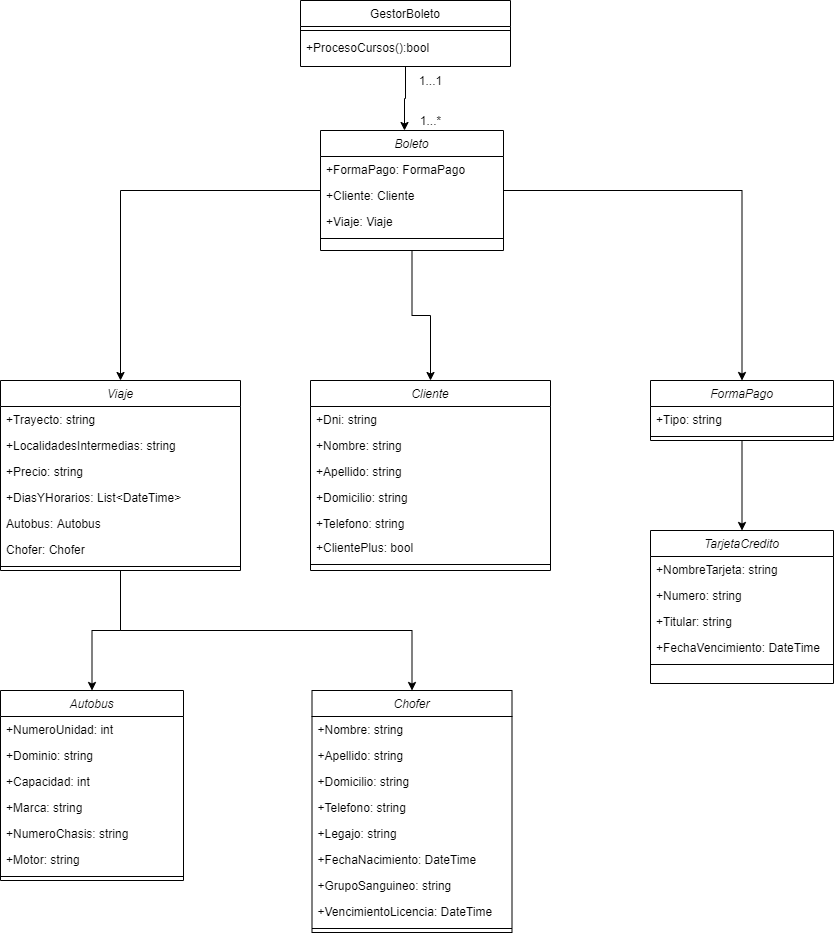

The diagram above was exported from draw.io. Its source (the exported page's mxGraphModel, read from the mxfile embedded in the PNG):
<mxGraphModel dx="2171" dy="1954" grid="1" gridSize="10" guides="1" tooltips="1" connect="1" arrows="1" fold="1" page="1" pageScale="1" pageWidth="827" pageHeight="1169" math="0" shadow="0">
  <root>
    <mxCell id="WIyWlLk6GJQsqaUBKTNV-0" />
    <mxCell id="WIyWlLk6GJQsqaUBKTNV-1" parent="WIyWlLk6GJQsqaUBKTNV-0" />
    <mxCell id="yxQm7fnO7-cQxpxnaqo0-51" style="edgeStyle=orthogonalEdgeStyle;rounded=0;orthogonalLoop=1;jettySize=auto;html=1;entryX=0.459;entryY=0;entryDx=0;entryDy=0;entryPerimeter=0;" parent="WIyWlLk6GJQsqaUBKTNV-1" source="ud5ZUmiPwYTTEUjOJg4m-0" target="yxQm7fnO7-cQxpxnaqo0-18" edge="1">
      <mxGeometry relative="1" as="geometry" />
    </mxCell>
    <mxCell id="ud5ZUmiPwYTTEUjOJg4m-0" value="GestorBoleto" style="swimlane;fontStyle=0;align=center;verticalAlign=top;childLayout=stackLayout;horizontal=1;startSize=26;horizontalStack=0;resizeParent=1;resizeLast=0;collapsible=1;marginBottom=0;rounded=0;shadow=0;strokeWidth=1;" parent="WIyWlLk6GJQsqaUBKTNV-1" vertex="1">
      <mxGeometry x="-370" y="-10" width="210" height="66" as="geometry">
        <mxRectangle x="550" y="140" width="160" height="26" as="alternateBounds" />
      </mxGeometry>
    </mxCell>
    <mxCell id="ud5ZUmiPwYTTEUjOJg4m-6" value="" style="line;html=1;strokeWidth=1;align=left;verticalAlign=middle;spacingTop=-1;spacingLeft=3;spacingRight=3;rotatable=0;labelPosition=right;points=[];portConstraint=eastwest;" parent="ud5ZUmiPwYTTEUjOJg4m-0" vertex="1">
      <mxGeometry y="26" width="210" height="8" as="geometry" />
    </mxCell>
    <mxCell id="ud5ZUmiPwYTTEUjOJg4m-7" value="+ProcesoCursos():bool" style="text;align=left;verticalAlign=top;spacingLeft=4;spacingRight=4;overflow=hidden;rotatable=0;points=[[0,0.5],[1,0.5]];portConstraint=eastwest;" parent="ud5ZUmiPwYTTEUjOJg4m-0" vertex="1">
      <mxGeometry y="34" width="210" height="26" as="geometry" />
    </mxCell>
    <mxCell id="F37VoypeIKnNcx6ad8Ge-30" style="edgeStyle=orthogonalEdgeStyle;rounded=0;orthogonalLoop=1;jettySize=auto;html=1;entryX=0.5;entryY=0;entryDx=0;entryDy=0;" edge="1" parent="WIyWlLk6GJQsqaUBKTNV-1" source="yxQm7fnO7-cQxpxnaqo0-18" target="yxQm7fnO7-cQxpxnaqo0-31">
      <mxGeometry relative="1" as="geometry" />
    </mxCell>
    <mxCell id="F37VoypeIKnNcx6ad8Ge-31" style="edgeStyle=orthogonalEdgeStyle;rounded=0;orthogonalLoop=1;jettySize=auto;html=1;entryX=0.5;entryY=0;entryDx=0;entryDy=0;" edge="1" parent="WIyWlLk6GJQsqaUBKTNV-1" source="yxQm7fnO7-cQxpxnaqo0-18" target="yxQm7fnO7-cQxpxnaqo0-3">
      <mxGeometry relative="1" as="geometry" />
    </mxCell>
    <mxCell id="F37VoypeIKnNcx6ad8Ge-34" style="edgeStyle=orthogonalEdgeStyle;rounded=0;orthogonalLoop=1;jettySize=auto;html=1;" edge="1" parent="WIyWlLk6GJQsqaUBKTNV-1" source="yxQm7fnO7-cQxpxnaqo0-18" target="F37VoypeIKnNcx6ad8Ge-14">
      <mxGeometry relative="1" as="geometry" />
    </mxCell>
    <mxCell id="yxQm7fnO7-cQxpxnaqo0-18" value="Boleto" style="swimlane;fontStyle=2;align=center;verticalAlign=top;childLayout=stackLayout;horizontal=1;startSize=26;horizontalStack=0;resizeParent=1;resizeLast=0;collapsible=1;marginBottom=0;rounded=0;shadow=0;strokeWidth=1;" parent="WIyWlLk6GJQsqaUBKTNV-1" vertex="1">
      <mxGeometry x="-350" y="120" width="183" height="120" as="geometry">
        <mxRectangle x="230" y="140" width="160" height="26" as="alternateBounds" />
      </mxGeometry>
    </mxCell>
    <mxCell id="yxQm7fnO7-cQxpxnaqo0-21" value="+FormaPago: FormaPago" style="text;align=left;verticalAlign=top;spacingLeft=4;spacingRight=4;overflow=hidden;rotatable=0;points=[[0,0.5],[1,0.5]];portConstraint=eastwest;rounded=0;shadow=0;html=0;" parent="yxQm7fnO7-cQxpxnaqo0-18" vertex="1">
      <mxGeometry y="26" width="183" height="26" as="geometry" />
    </mxCell>
    <mxCell id="yxQm7fnO7-cQxpxnaqo0-22" value="+Cliente: Cliente" style="text;align=left;verticalAlign=top;spacingLeft=4;spacingRight=4;overflow=hidden;rotatable=0;points=[[0,0.5],[1,0.5]];portConstraint=eastwest;rounded=0;shadow=0;html=0;" parent="yxQm7fnO7-cQxpxnaqo0-18" vertex="1">
      <mxGeometry y="52" width="183" height="26" as="geometry" />
    </mxCell>
    <mxCell id="yxQm7fnO7-cQxpxnaqo0-23" value="+Viaje: Viaje" style="text;align=left;verticalAlign=top;spacingLeft=4;spacingRight=4;overflow=hidden;rotatable=0;points=[[0,0.5],[1,0.5]];portConstraint=eastwest;rounded=0;shadow=0;html=0;" parent="yxQm7fnO7-cQxpxnaqo0-18" vertex="1">
      <mxGeometry y="78" width="183" height="26" as="geometry" />
    </mxCell>
    <mxCell id="yxQm7fnO7-cQxpxnaqo0-25" value="" style="line;html=1;strokeWidth=1;align=left;verticalAlign=middle;spacingTop=-1;spacingLeft=3;spacingRight=3;rotatable=0;labelPosition=right;points=[];portConstraint=eastwest;" parent="yxQm7fnO7-cQxpxnaqo0-18" vertex="1">
      <mxGeometry y="104" width="183" height="8" as="geometry" />
    </mxCell>
    <mxCell id="yxQm7fnO7-cQxpxnaqo0-67" value="1...*" style="text;html=1;align=center;verticalAlign=middle;resizable=0;points=[];autosize=1;" parent="WIyWlLk6GJQsqaUBKTNV-1" vertex="1">
      <mxGeometry x="-260" y="100" width="40" height="20" as="geometry" />
    </mxCell>
    <mxCell id="yxQm7fnO7-cQxpxnaqo0-68" value="1...1" style="text;html=1;align=center;verticalAlign=middle;resizable=0;points=[];autosize=1;" parent="WIyWlLk6GJQsqaUBKTNV-1" vertex="1">
      <mxGeometry x="-260" y="60" width="40" height="20" as="geometry" />
    </mxCell>
    <mxCell id="F37VoypeIKnNcx6ad8Ge-2" value="Chofer" style="swimlane;fontStyle=2;align=center;verticalAlign=top;childLayout=stackLayout;horizontal=1;startSize=26;horizontalStack=0;resizeParent=1;resizeLast=0;collapsible=1;marginBottom=0;rounded=0;shadow=0;strokeWidth=1;" vertex="1" parent="WIyWlLk6GJQsqaUBKTNV-1">
      <mxGeometry x="-358.5" y="680" width="200" height="242" as="geometry">
        <mxRectangle x="230" y="140" width="160" height="26" as="alternateBounds" />
      </mxGeometry>
    </mxCell>
    <mxCell id="F37VoypeIKnNcx6ad8Ge-3" value="+Nombre: string" style="text;align=left;verticalAlign=top;spacingLeft=4;spacingRight=4;overflow=hidden;rotatable=0;points=[[0,0.5],[1,0.5]];portConstraint=eastwest;" vertex="1" parent="F37VoypeIKnNcx6ad8Ge-2">
      <mxGeometry y="26" width="200" height="26" as="geometry" />
    </mxCell>
    <mxCell id="F37VoypeIKnNcx6ad8Ge-4" value="+Apellido: string" style="text;align=left;verticalAlign=top;spacingLeft=4;spacingRight=4;overflow=hidden;rotatable=0;points=[[0,0.5],[1,0.5]];portConstraint=eastwest;rounded=0;shadow=0;html=0;" vertex="1" parent="F37VoypeIKnNcx6ad8Ge-2">
      <mxGeometry y="52" width="200" height="26" as="geometry" />
    </mxCell>
    <mxCell id="F37VoypeIKnNcx6ad8Ge-5" value="+Domicilio: string" style="text;align=left;verticalAlign=top;spacingLeft=4;spacingRight=4;overflow=hidden;rotatable=0;points=[[0,0.5],[1,0.5]];portConstraint=eastwest;rounded=0;shadow=0;html=0;" vertex="1" parent="F37VoypeIKnNcx6ad8Ge-2">
      <mxGeometry y="78" width="200" height="26" as="geometry" />
    </mxCell>
    <mxCell id="F37VoypeIKnNcx6ad8Ge-6" value="+Telefono: string" style="text;align=left;verticalAlign=top;spacingLeft=4;spacingRight=4;overflow=hidden;rotatable=0;points=[[0,0.5],[1,0.5]];portConstraint=eastwest;rounded=0;shadow=0;html=0;" vertex="1" parent="F37VoypeIKnNcx6ad8Ge-2">
      <mxGeometry y="104" width="200" height="26" as="geometry" />
    </mxCell>
    <mxCell id="F37VoypeIKnNcx6ad8Ge-7" value="+Legajo: string" style="text;align=left;verticalAlign=top;spacingLeft=4;spacingRight=4;overflow=hidden;rotatable=0;points=[[0,0.5],[1,0.5]];portConstraint=eastwest;rounded=0;shadow=0;html=0;" vertex="1" parent="F37VoypeIKnNcx6ad8Ge-2">
      <mxGeometry y="130" width="200" height="26" as="geometry" />
    </mxCell>
    <mxCell id="F37VoypeIKnNcx6ad8Ge-8" value="+FechaNacimiento: DateTime" style="text;align=left;verticalAlign=top;spacingLeft=4;spacingRight=4;overflow=hidden;rotatable=0;points=[[0,0.5],[1,0.5]];portConstraint=eastwest;rounded=0;shadow=0;html=0;" vertex="1" parent="F37VoypeIKnNcx6ad8Ge-2">
      <mxGeometry y="156" width="200" height="26" as="geometry" />
    </mxCell>
    <mxCell id="F37VoypeIKnNcx6ad8Ge-10" value="+GrupoSanguineo: string" style="text;align=left;verticalAlign=top;spacingLeft=4;spacingRight=4;overflow=hidden;rotatable=0;points=[[0,0.5],[1,0.5]];portConstraint=eastwest;rounded=0;shadow=0;html=0;" vertex="1" parent="F37VoypeIKnNcx6ad8Ge-2">
      <mxGeometry y="182" width="200" height="26" as="geometry" />
    </mxCell>
    <mxCell id="F37VoypeIKnNcx6ad8Ge-11" value="+VencimientoLicencia: DateTime" style="text;align=left;verticalAlign=top;spacingLeft=4;spacingRight=4;overflow=hidden;rotatable=0;points=[[0,0.5],[1,0.5]];portConstraint=eastwest;rounded=0;shadow=0;html=0;" vertex="1" parent="F37VoypeIKnNcx6ad8Ge-2">
      <mxGeometry y="208" width="200" height="26" as="geometry" />
    </mxCell>
    <mxCell id="F37VoypeIKnNcx6ad8Ge-9" value="" style="line;html=1;strokeWidth=1;align=left;verticalAlign=middle;spacingTop=-1;spacingLeft=3;spacingRight=3;rotatable=0;labelPosition=right;points=[];portConstraint=eastwest;" vertex="1" parent="F37VoypeIKnNcx6ad8Ge-2">
      <mxGeometry y="234" width="200" height="8" as="geometry" />
    </mxCell>
    <mxCell id="7sW8py2NtvtRtoc9xzVG-34" value="Autobus" style="swimlane;fontStyle=2;align=center;verticalAlign=top;childLayout=stackLayout;horizontal=1;startSize=26;horizontalStack=0;resizeParent=1;resizeLast=0;collapsible=1;marginBottom=0;rounded=0;shadow=0;strokeWidth=1;" parent="WIyWlLk6GJQsqaUBKTNV-1" vertex="1">
      <mxGeometry x="-670" y="680" width="183" height="190" as="geometry">
        <mxRectangle x="230" y="140" width="160" height="26" as="alternateBounds" />
      </mxGeometry>
    </mxCell>
    <mxCell id="7sW8py2NtvtRtoc9xzVG-35" value="+NumeroUnidad: int" style="text;align=left;verticalAlign=top;spacingLeft=4;spacingRight=4;overflow=hidden;rotatable=0;points=[[0,0.5],[1,0.5]];portConstraint=eastwest;" parent="7sW8py2NtvtRtoc9xzVG-34" vertex="1">
      <mxGeometry y="26" width="183" height="26" as="geometry" />
    </mxCell>
    <mxCell id="7sW8py2NtvtRtoc9xzVG-36" value="+Dominio: string" style="text;align=left;verticalAlign=top;spacingLeft=4;spacingRight=4;overflow=hidden;rotatable=0;points=[[0,0.5],[1,0.5]];portConstraint=eastwest;rounded=0;shadow=0;html=0;" parent="7sW8py2NtvtRtoc9xzVG-34" vertex="1">
      <mxGeometry y="52" width="183" height="26" as="geometry" />
    </mxCell>
    <mxCell id="7sW8py2NtvtRtoc9xzVG-37" value="+Capacidad: int" style="text;align=left;verticalAlign=top;spacingLeft=4;spacingRight=4;overflow=hidden;rotatable=0;points=[[0,0.5],[1,0.5]];portConstraint=eastwest;rounded=0;shadow=0;html=0;" parent="7sW8py2NtvtRtoc9xzVG-34" vertex="1">
      <mxGeometry y="78" width="183" height="26" as="geometry" />
    </mxCell>
    <mxCell id="yxQm7fnO7-cQxpxnaqo0-0" value="+Marca: string" style="text;align=left;verticalAlign=top;spacingLeft=4;spacingRight=4;overflow=hidden;rotatable=0;points=[[0,0.5],[1,0.5]];portConstraint=eastwest;rounded=0;shadow=0;html=0;" parent="7sW8py2NtvtRtoc9xzVG-34" vertex="1">
      <mxGeometry y="104" width="183" height="26" as="geometry" />
    </mxCell>
    <mxCell id="yxQm7fnO7-cQxpxnaqo0-1" value="+NumeroChasis: string" style="text;align=left;verticalAlign=top;spacingLeft=4;spacingRight=4;overflow=hidden;rotatable=0;points=[[0,0.5],[1,0.5]];portConstraint=eastwest;rounded=0;shadow=0;html=0;" parent="7sW8py2NtvtRtoc9xzVG-34" vertex="1">
      <mxGeometry y="130" width="183" height="26" as="geometry" />
    </mxCell>
    <mxCell id="yxQm7fnO7-cQxpxnaqo0-2" value="+Motor: string" style="text;align=left;verticalAlign=top;spacingLeft=4;spacingRight=4;overflow=hidden;rotatable=0;points=[[0,0.5],[1,0.5]];portConstraint=eastwest;rounded=0;shadow=0;html=0;" parent="7sW8py2NtvtRtoc9xzVG-34" vertex="1">
      <mxGeometry y="156" width="183" height="26" as="geometry" />
    </mxCell>
    <mxCell id="7sW8py2NtvtRtoc9xzVG-38" value="" style="line;html=1;strokeWidth=1;align=left;verticalAlign=middle;spacingTop=-1;spacingLeft=3;spacingRight=3;rotatable=0;labelPosition=right;points=[];portConstraint=eastwest;" parent="7sW8py2NtvtRtoc9xzVG-34" vertex="1">
      <mxGeometry y="182" width="183" height="8" as="geometry" />
    </mxCell>
    <mxCell id="F37VoypeIKnNcx6ad8Ge-32" style="edgeStyle=orthogonalEdgeStyle;rounded=0;orthogonalLoop=1;jettySize=auto;html=1;" edge="1" parent="WIyWlLk6GJQsqaUBKTNV-1" source="yxQm7fnO7-cQxpxnaqo0-3" target="7sW8py2NtvtRtoc9xzVG-34">
      <mxGeometry relative="1" as="geometry" />
    </mxCell>
    <mxCell id="F37VoypeIKnNcx6ad8Ge-33" style="edgeStyle=orthogonalEdgeStyle;rounded=0;orthogonalLoop=1;jettySize=auto;html=1;entryX=0.5;entryY=0;entryDx=0;entryDy=0;" edge="1" parent="WIyWlLk6GJQsqaUBKTNV-1" source="yxQm7fnO7-cQxpxnaqo0-3" target="F37VoypeIKnNcx6ad8Ge-2">
      <mxGeometry relative="1" as="geometry">
        <Array as="points">
          <mxPoint x="-550" y="620" />
          <mxPoint x="-258" y="620" />
        </Array>
      </mxGeometry>
    </mxCell>
    <mxCell id="yxQm7fnO7-cQxpxnaqo0-3" value="Viaje" style="swimlane;fontStyle=2;align=center;verticalAlign=top;childLayout=stackLayout;horizontal=1;startSize=26;horizontalStack=0;resizeParent=1;resizeLast=0;collapsible=1;marginBottom=0;rounded=0;shadow=0;strokeWidth=1;" parent="WIyWlLk6GJQsqaUBKTNV-1" vertex="1">
      <mxGeometry x="-670" y="370" width="240" height="190" as="geometry">
        <mxRectangle x="230" y="140" width="160" height="26" as="alternateBounds" />
      </mxGeometry>
    </mxCell>
    <mxCell id="yxQm7fnO7-cQxpxnaqo0-4" value="+Trayecto: string" style="text;align=left;verticalAlign=top;spacingLeft=4;spacingRight=4;overflow=hidden;rotatable=0;points=[[0,0.5],[1,0.5]];portConstraint=eastwest;" parent="yxQm7fnO7-cQxpxnaqo0-3" vertex="1">
      <mxGeometry y="26" width="240" height="26" as="geometry" />
    </mxCell>
    <mxCell id="yxQm7fnO7-cQxpxnaqo0-6" value="+LocalidadesIntermedias: string" style="text;align=left;verticalAlign=top;spacingLeft=4;spacingRight=4;overflow=hidden;rotatable=0;points=[[0,0.5],[1,0.5]];portConstraint=eastwest;rounded=0;shadow=0;html=0;" parent="yxQm7fnO7-cQxpxnaqo0-3" vertex="1">
      <mxGeometry y="52" width="240" height="26" as="geometry" />
    </mxCell>
    <mxCell id="yxQm7fnO7-cQxpxnaqo0-13" value="+Precio: string" style="text;align=left;verticalAlign=top;spacingLeft=4;spacingRight=4;overflow=hidden;rotatable=0;points=[[0,0.5],[1,0.5]];portConstraint=eastwest;rounded=0;shadow=0;html=0;" parent="yxQm7fnO7-cQxpxnaqo0-3" vertex="1">
      <mxGeometry y="78" width="240" height="26" as="geometry" />
    </mxCell>
    <mxCell id="yxQm7fnO7-cQxpxnaqo0-14" value="+DiasYHorarios: List&lt;DateTime&gt;" style="text;align=left;verticalAlign=top;spacingLeft=4;spacingRight=4;overflow=hidden;rotatable=0;points=[[0,0.5],[1,0.5]];portConstraint=eastwest;rounded=0;shadow=0;html=0;" parent="yxQm7fnO7-cQxpxnaqo0-3" vertex="1">
      <mxGeometry y="104" width="240" height="26" as="geometry" />
    </mxCell>
    <mxCell id="F37VoypeIKnNcx6ad8Ge-12" value="Autobus: Autobus" style="text;align=left;verticalAlign=top;spacingLeft=4;spacingRight=4;overflow=hidden;rotatable=0;points=[[0,0.5],[1,0.5]];portConstraint=eastwest;rounded=0;shadow=0;html=0;" vertex="1" parent="yxQm7fnO7-cQxpxnaqo0-3">
      <mxGeometry y="130" width="240" height="26" as="geometry" />
    </mxCell>
    <mxCell id="F37VoypeIKnNcx6ad8Ge-13" value="Chofer: Chofer" style="text;align=left;verticalAlign=top;spacingLeft=4;spacingRight=4;overflow=hidden;rotatable=0;points=[[0,0.5],[1,0.5]];portConstraint=eastwest;rounded=0;shadow=0;html=0;" vertex="1" parent="yxQm7fnO7-cQxpxnaqo0-3">
      <mxGeometry y="156" width="240" height="26" as="geometry" />
    </mxCell>
    <mxCell id="yxQm7fnO7-cQxpxnaqo0-10" value="" style="line;html=1;strokeWidth=1;align=left;verticalAlign=middle;spacingTop=-1;spacingLeft=3;spacingRight=3;rotatable=0;labelPosition=right;points=[];portConstraint=eastwest;" parent="yxQm7fnO7-cQxpxnaqo0-3" vertex="1">
      <mxGeometry y="182" width="240" height="8" as="geometry" />
    </mxCell>
    <mxCell id="yxQm7fnO7-cQxpxnaqo0-31" value="Cliente" style="swimlane;fontStyle=2;align=center;verticalAlign=top;childLayout=stackLayout;horizontal=1;startSize=26;horizontalStack=0;resizeParent=1;resizeLast=0;collapsible=1;marginBottom=0;rounded=0;shadow=0;strokeWidth=1;" parent="WIyWlLk6GJQsqaUBKTNV-1" vertex="1">
      <mxGeometry x="-360" y="370" width="240" height="190" as="geometry">
        <mxRectangle x="230" y="140" width="160" height="26" as="alternateBounds" />
      </mxGeometry>
    </mxCell>
    <mxCell id="yxQm7fnO7-cQxpxnaqo0-34" value="+Dni: string" style="text;align=left;verticalAlign=top;spacingLeft=4;spacingRight=4;overflow=hidden;rotatable=0;points=[[0,0.5],[1,0.5]];portConstraint=eastwest;" parent="yxQm7fnO7-cQxpxnaqo0-31" vertex="1">
      <mxGeometry y="26" width="240" height="26" as="geometry" />
    </mxCell>
    <mxCell id="yxQm7fnO7-cQxpxnaqo0-46" value="+Nombre: string" style="text;align=left;verticalAlign=top;spacingLeft=4;spacingRight=4;overflow=hidden;rotatable=0;points=[[0,0.5],[1,0.5]];portConstraint=eastwest;" parent="yxQm7fnO7-cQxpxnaqo0-31" vertex="1">
      <mxGeometry y="52" width="240" height="26" as="geometry" />
    </mxCell>
    <mxCell id="yxQm7fnO7-cQxpxnaqo0-47" value="+Apellido: string" style="text;align=left;verticalAlign=top;spacingLeft=4;spacingRight=4;overflow=hidden;rotatable=0;points=[[0,0.5],[1,0.5]];portConstraint=eastwest;" parent="yxQm7fnO7-cQxpxnaqo0-31" vertex="1">
      <mxGeometry y="78" width="240" height="26" as="geometry" />
    </mxCell>
    <mxCell id="yxQm7fnO7-cQxpxnaqo0-35" value="+Domicilio: string" style="text;align=left;verticalAlign=top;spacingLeft=4;spacingRight=4;overflow=hidden;rotatable=0;points=[[0,0.5],[1,0.5]];portConstraint=eastwest;rounded=0;shadow=0;html=0;" parent="yxQm7fnO7-cQxpxnaqo0-31" vertex="1">
      <mxGeometry y="104" width="240" height="26" as="geometry" />
    </mxCell>
    <mxCell id="yxQm7fnO7-cQxpxnaqo0-42" value="+Telefono: string" style="text;align=left;verticalAlign=top;spacingLeft=4;spacingRight=4;overflow=hidden;rotatable=0;points=[[0,0.5],[1,0.5]];portConstraint=eastwest;rounded=0;shadow=0;html=0;" parent="yxQm7fnO7-cQxpxnaqo0-31" vertex="1">
      <mxGeometry y="130" width="240" height="24" as="geometry" />
    </mxCell>
    <mxCell id="F37VoypeIKnNcx6ad8Ge-1" value="+ClientePlus: bool" style="text;align=left;verticalAlign=top;spacingLeft=4;spacingRight=4;overflow=hidden;rotatable=0;points=[[0,0.5],[1,0.5]];portConstraint=eastwest;rounded=0;shadow=0;html=0;" vertex="1" parent="yxQm7fnO7-cQxpxnaqo0-31">
      <mxGeometry y="154" width="240" height="26" as="geometry" />
    </mxCell>
    <mxCell id="yxQm7fnO7-cQxpxnaqo0-43" value="" style="line;html=1;strokeWidth=1;align=left;verticalAlign=middle;spacingTop=-1;spacingLeft=3;spacingRight=3;rotatable=0;labelPosition=right;points=[];portConstraint=eastwest;" parent="yxQm7fnO7-cQxpxnaqo0-31" vertex="1">
      <mxGeometry y="180" width="240" height="8" as="geometry" />
    </mxCell>
    <mxCell id="F37VoypeIKnNcx6ad8Ge-35" style="edgeStyle=orthogonalEdgeStyle;rounded=0;orthogonalLoop=1;jettySize=auto;html=1;entryX=0.5;entryY=0;entryDx=0;entryDy=0;" edge="1" parent="WIyWlLk6GJQsqaUBKTNV-1" source="F37VoypeIKnNcx6ad8Ge-14" target="F37VoypeIKnNcx6ad8Ge-22">
      <mxGeometry relative="1" as="geometry" />
    </mxCell>
    <mxCell id="F37VoypeIKnNcx6ad8Ge-14" value="FormaPago" style="swimlane;fontStyle=2;align=center;verticalAlign=top;childLayout=stackLayout;horizontal=1;startSize=26;horizontalStack=0;resizeParent=1;resizeLast=0;collapsible=1;marginBottom=0;rounded=0;shadow=0;strokeWidth=1;" vertex="1" parent="WIyWlLk6GJQsqaUBKTNV-1">
      <mxGeometry x="-20" y="370" width="183" height="60" as="geometry">
        <mxRectangle x="230" y="140" width="160" height="26" as="alternateBounds" />
      </mxGeometry>
    </mxCell>
    <mxCell id="F37VoypeIKnNcx6ad8Ge-16" value="+Tipo: string" style="text;align=left;verticalAlign=top;spacingLeft=4;spacingRight=4;overflow=hidden;rotatable=0;points=[[0,0.5],[1,0.5]];portConstraint=eastwest;rounded=0;shadow=0;html=0;" vertex="1" parent="F37VoypeIKnNcx6ad8Ge-14">
      <mxGeometry y="26" width="183" height="26" as="geometry" />
    </mxCell>
    <mxCell id="F37VoypeIKnNcx6ad8Ge-21" value="" style="line;html=1;strokeWidth=1;align=left;verticalAlign=middle;spacingTop=-1;spacingLeft=3;spacingRight=3;rotatable=0;labelPosition=right;points=[];portConstraint=eastwest;" vertex="1" parent="F37VoypeIKnNcx6ad8Ge-14">
      <mxGeometry y="52" width="183" height="8" as="geometry" />
    </mxCell>
    <mxCell id="F37VoypeIKnNcx6ad8Ge-22" value="TarjetaCredito" style="swimlane;fontStyle=2;align=center;verticalAlign=top;childLayout=stackLayout;horizontal=1;startSize=26;horizontalStack=0;resizeParent=1;resizeLast=0;collapsible=1;marginBottom=0;rounded=0;shadow=0;strokeWidth=1;" vertex="1" parent="WIyWlLk6GJQsqaUBKTNV-1">
      <mxGeometry x="-20" y="520" width="183" height="153" as="geometry">
        <mxRectangle x="230" y="140" width="160" height="26" as="alternateBounds" />
      </mxGeometry>
    </mxCell>
    <mxCell id="F37VoypeIKnNcx6ad8Ge-23" value="+NombreTarjeta: string" style="text;align=left;verticalAlign=top;spacingLeft=4;spacingRight=4;overflow=hidden;rotatable=0;points=[[0,0.5],[1,0.5]];portConstraint=eastwest;" vertex="1" parent="F37VoypeIKnNcx6ad8Ge-22">
      <mxGeometry y="26" width="183" height="26" as="geometry" />
    </mxCell>
    <mxCell id="F37VoypeIKnNcx6ad8Ge-24" value="+Numero: string" style="text;align=left;verticalAlign=top;spacingLeft=4;spacingRight=4;overflow=hidden;rotatable=0;points=[[0,0.5],[1,0.5]];portConstraint=eastwest;rounded=0;shadow=0;html=0;" vertex="1" parent="F37VoypeIKnNcx6ad8Ge-22">
      <mxGeometry y="52" width="183" height="26" as="geometry" />
    </mxCell>
    <mxCell id="F37VoypeIKnNcx6ad8Ge-25" value="+Titular: string" style="text;align=left;verticalAlign=top;spacingLeft=4;spacingRight=4;overflow=hidden;rotatable=0;points=[[0,0.5],[1,0.5]];portConstraint=eastwest;rounded=0;shadow=0;html=0;" vertex="1" parent="F37VoypeIKnNcx6ad8Ge-22">
      <mxGeometry y="78" width="183" height="26" as="geometry" />
    </mxCell>
    <mxCell id="F37VoypeIKnNcx6ad8Ge-26" value="+FechaVencimiento: DateTime" style="text;align=left;verticalAlign=top;spacingLeft=4;spacingRight=4;overflow=hidden;rotatable=0;points=[[0,0.5],[1,0.5]];portConstraint=eastwest;rounded=0;shadow=0;html=0;" vertex="1" parent="F37VoypeIKnNcx6ad8Ge-22">
      <mxGeometry y="104" width="183" height="26" as="geometry" />
    </mxCell>
    <mxCell id="F37VoypeIKnNcx6ad8Ge-29" value="" style="line;html=1;strokeWidth=1;align=left;verticalAlign=middle;spacingTop=-1;spacingLeft=3;spacingRight=3;rotatable=0;labelPosition=right;points=[];portConstraint=eastwest;" vertex="1" parent="F37VoypeIKnNcx6ad8Ge-22">
      <mxGeometry y="130" width="183" height="8" as="geometry" />
    </mxCell>
  </root>
</mxGraphModel>